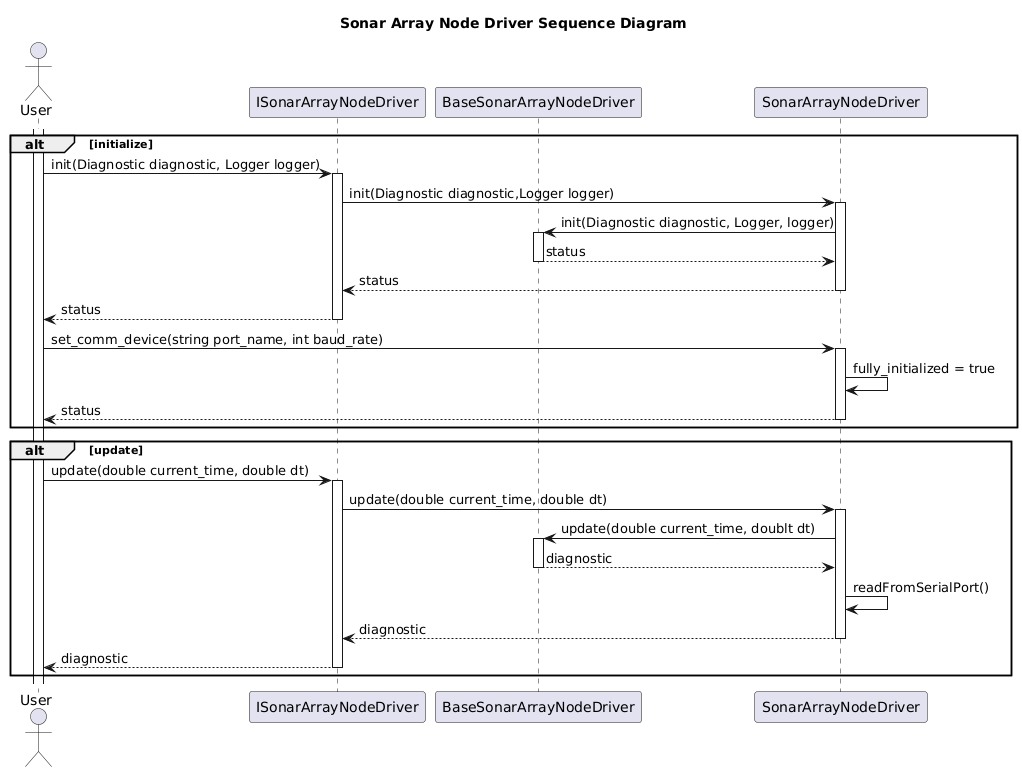

The diagram above was rendered by PlantUML. Its source (embedded in the PNG):
@startuml
title Sonar Array Node Driver Sequence Diagram
actor User as user
participant ISonarArrayNodeDriver as interface
participant BaseSonarArrayNodeDriver as base
participant SonarArrayNodeDriver as driver

alt initialize
activate user
user -> interface++: init(Diagnostic diagnostic, Logger logger)
interface -> driver++: init(Diagnostic diagnostic,Logger logger)
driver -> base++: init(Diagnostic diagnostic, Logger, logger)
base --> driver--: status
driver --> interface--: status
interface --> user--: status

user -> driver++: set_comm_device(string port_name, int baud_rate)
driver -> driver: fully_initialized = true
driver --> user--: status
end

alt update
user -> interface++: update(double current_time, double dt)
interface -> driver++: update(double current_time, double dt)
driver -> base++: update(double current_time, doublt dt)
base --> driver--: diagnostic
driver -> driver: readFromSerialPort()
driver --> interface--: diagnostic
interface --> user--: diagnostic
end

@enduml